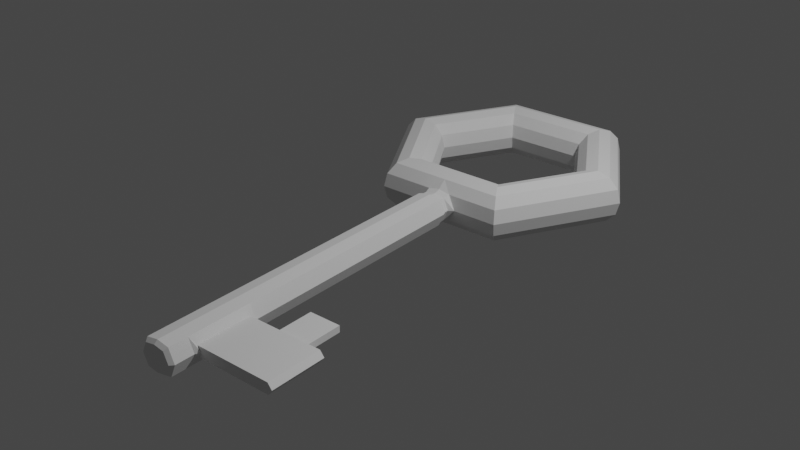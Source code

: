 # Source: key2.blend  (saved by Blender 2.80.60; exported with 4.5.12 LTS)
import bpy
from mathutils import Matrix  # noqa: F401  (used for matrix-valued properties, if any)

bpy.ops.wm.read_factory_settings(use_empty=True)
scene = bpy.context.scene
scene.name = 'Scene'

# ---- collections
col_collection_1 = bpy.data.collections.new('Collection 1'); scene.collection.children.link(col_collection_1)

# ---- world
world_world = bpy.data.worlds.new('World'); scene.world = world_world
world_world.color = (0.05088, 0.05088, 0.05088)
world_world.use_sun_shadow = False
world_world.sun_shadow_jitter_overblur = 0.0

# ---- lights
light_lamp = bpy.data.lights.new('Lamp', 'POINT')
light_lamp.transmission_factor = 0.0
light_lamp.cutoff_distance = 30.0
light_lamp.energy = 1000.0
light_lamp.shadow_buffer_clip_start = 1.001
light_lamp.shadow_soft_size = 0.1
light_lamp.shadow_maximum_resolution = 0.006
light_lamp.use_absolute_resolution = True

# ---- meshes
me_torus_002 = bpy.data.meshes.new('Torus.002')
me_torus_002.from_pydata([(0.625, 3.118, 0.0), (0.6083, 3.089, 0.125), (0.5625, 3.01, 0.2165), (0.5, 2.902, 0.25), (0.4375, 2.793, 0.2165), (0.3917, 2.714, 0.125), (0.375, 2.685, 0.0), (0.6083, 3.089, -0.125), (0.5625, 3.01, -0.2165), (0.5, 2.902, -0.25), (0.4375, 2.793, -0.2165), (1.25, 2.035, 0.0), (1.217, 2.035, 0.125), (1.125, 2.035, 0.2165), (1.0, 2.035, 0.25), (0.875, 2.035, 0.2165), (0.7835, 2.035, 0.125), (0.75, 2.035, 0.0), (0.3917, 2.714, -0.125), (1.217, 2.035, -0.125), (1.125, 2.035, -0.2165), (-0.625, 3.118, 0.0), (-0.6083, 3.089, 0.125), (-0.5625, 3.01, 0.2165), (-0.5, 2.902, 0.25), (-0.4375, 2.793, 0.2165), (-0.3917, 2.714, 0.125), (-0.375, 2.685, 0.0), (1.0, 2.035, -0.25), (0.875, 2.035, -0.2165), (0.7835, 2.035, -0.125), (-1.25, 2.035, 0.0), (-1.217, 2.035, 0.125), (-1.125, 2.035, 0.2165), (-1.0, 2.035, 0.25), (-0.875, 2.035, 0.2165), (-0.7835, 2.035, 0.125), (-0.75, 2.035, 0.0), (-0.6083, 3.089, -0.125), (-0.5625, 3.01, -0.2165), (-0.5, 2.902, -0.25), (-0.4375, 2.793, -0.2165), (-0.3917, 2.714, -0.125), (-0.625, 0.953, 0.0), (-0.6083, 0.982, 0.125), (-0.5625, 1.061, 0.2165), (-0.5, 1.169, 0.25), (-0.4375, 1.278, 0.2165), (-0.3917, 1.357, 0.125), (-0.375, 1.386, 0.0), (-1.217, 2.035, -0.125), (-1.125, 2.035, -0.2165), (-1.0, 2.035, -0.25), (0.625, 0.953, 0.0), (0.6083, 0.982, 0.125), (0.5625, 1.061, 0.2165), (0.5, 1.169, 0.25), (0.4375, 1.278, 0.2165), (0.3917, 1.357, 0.125), (0.375, 1.386, 0.0), (-0.875, 2.035, -0.2165), (-0.7835, 2.035, -0.125), (-0.6083, 0.982, -0.125), (-0.5625, 1.061, -0.2165), (0.0, 0.982, 0.1456), (0.0, 1.061, 0.2165), (0.0, 1.169, 0.25), (0.0, 1.278, 0.2165), (0.0, 1.357, 0.125), (0.0, 1.386, 0.0), (-0.5, 1.169, -0.25), (-0.4375, 1.278, -0.2165), (-0.3917, 1.357, -0.125), (-0.195, 0.953, 0.0), (-0.1136, 0.982, 0.125), (0.6083, 0.982, -0.125), (0.0, 3.118, 0.0), (0.0, 3.089, 0.125), (0.0, 3.01, 0.2165), (0.0, 2.902, 0.25), (-2.98e-08, 2.793, 0.2165), (-2.98e-08, 2.714, 0.125), (0.0, 2.685, 0.0), (0.5625, 1.061, -0.2165), (0.5, 1.169, -0.25), (0.4375, 1.278, -0.2165), (0.3917, 1.357, -0.125), (0.1676, 0.8364, 0.0), (0.1128, 0.8364, 0.1242), (0.0, 0.982, -0.1456), (0.0, 1.061, -0.2165), (1.044e-10, 0.8364, 0.1446), (-0.1128, 0.8364, 0.1242), (-0.1002, 0.8844, 0.1103), (0.0, 1.169, -0.25), (-0.1488, 0.8844, 0.0), (0.0, 0.8844, 0.1284), (0.1002, 0.8844, 0.1103), (0.195, 0.953, 0.0), (0.1136, 0.982, 0.125), (0.0, 1.278, -0.2165), (0.0, 1.357, -0.125), (0.1488, 0.8844, 0.0), (0.1488, 0.9213, 0.0), (0.1002, 0.9213, 0.1103), (-0.1136, 0.982, -0.125), (0.0, 0.9213, 0.1284), (-0.1002, 0.9213, 0.1103), (-0.1676, 0.8364, 0.0), (-0.1488, 0.9213, 0.0), (0.0, 3.089, -0.125), (0.0, 3.01, -0.2165), (0.1382, -2.248, 0.0), (9.549e-11, -2.248, 0.0), (0.09403, -2.248, 0.1003), (9.549e-11, -2.248, 0.1173), (-0.1382, -2.248, 0.0), (0.0, 2.902, -0.25), (-0.09403, -2.248, 0.1003), (-2.98e-08, 2.793, -0.2165), (-2.98e-08, 2.714, -0.125), (0.1128, 0.8364, -0.1242), (1.044e-10, 0.8364, -0.1446), (-0.1128, 0.8364, -0.1242), (-0.1002, 0.8844, -0.1103), (0.0, 0.8844, -0.1284), (0.1002, 0.8844, -0.1103), (0.1136, 0.982, -0.125), (0.1002, 0.9213, -0.1103), (0.0, 0.9213, -0.1284), (-0.1002, 0.9213, -0.1103), (0.09403, -2.248, -0.1003), (9.549e-11, -2.248, -0.1173), (-0.09403, -2.248, -0.1003), (0.1128, -2.215, 0.1242), (9.549e-11, -2.215, 0.1446), (0.1676, -2.215, 0.0), (-0.1128, -2.215, 0.1242), (-0.1676, -2.215, 0.0), (0.1128, -2.215, -0.1242), (9.549e-11, -2.215, -0.1446), (-0.1128, -2.215, -0.1242), (0.1966, -1.995, 0.0), (-0.1676, -2.036, 0.0), (9.65e-11, -2.036, 0.1446), (-0.1128, -2.036, 0.1242), (-0.1128, -2.036, -0.1242), (9.65e-11, -2.036, -0.1446), (0.1581, -1.995, 0.05149), (0.1581, -1.995, -0.05149), (9.823e-11, -1.442, 0.1446), (9.823e-11, -1.442, -0.1446), (0.1676, -1.442, 0.0), (-0.1676, -1.442, 0.0), (-0.1128, -1.442, 0.1242), (-0.1128, -1.442, -0.1242), (0.1581, -1.482, 0.05149), (0.1581, -1.482, -0.05149), (0.1128, -1.442, 0.1242), (0.1128, -2.036, 0.1242), (0.1128, -1.442, -0.1242), (0.1128, -2.036, -0.1242), (0.1676, -2.036, 0.0), (0.1966, -1.482, 0.0), (0.9041, -1.482, 0.0), (0.9041, -1.995, 0.0), (0.8656, -1.482, 0.05149), (0.8656, -1.995, 0.05149), (0.8656, -1.482, -0.05149), (0.8656, -1.995, -0.05149), (0.7307, -1.482, 0.02964), (0.7307, -1.482, 0.0), (0.7526, -1.995, -0.05149), (0.7526, -1.995, 0.0), (0.7307, -1.482, -0.02964), (0.7526, -1.995, 0.05149), (0.4371, -1.482, 0.0), (0.4153, -1.995, 0.0), (0.4153, -1.995, 0.05149), (0.4371, -1.482, 0.02964), (0.4153, -1.995, -0.05149), (0.4371, -1.482, -0.02964), (0.4153, -1.482, 0.05149), (0.7526, -1.482, 0.05149), (0.4153, -1.482, -0.05149), (0.7526, -1.482, -0.05149), (0.7526, -1.482, 0.0), (0.4153, -1.482, 0.0), (0.7307, -1.133, 0.0), (0.4371, -1.133, 0.0), (0.4371, -1.133, 0.02964), (0.7307, -1.133, 0.02964), (0.4371, -1.133, -0.02964), (0.7307, -1.133, -0.02964)], [], [(76, 77, 1, 0), (78, 79, 3, 2), (80, 81, 5, 4), (53, 98, 127, 75), (70, 71, 100, 94), (9, 28, 29, 10), (0, 1, 12, 11), (2, 3, 14, 13), (4, 5, 16, 15), (76, 0, 7, 110), (8, 20, 28, 9), (0, 11, 19, 7), (76, 21, 22, 77), (77, 22, 23, 78), (78, 23, 24, 79), (79, 24, 25, 80), (80, 25, 26, 81), (81, 26, 27, 82), (84, 94, 100, 85), (71, 72, 101, 100), (63, 70, 94, 90), (43, 62, 105, 73), (7, 19, 20, 8), (120, 18, 6, 82), (21, 31, 32, 22), (22, 32, 33, 23), (23, 33, 34, 24), (24, 34, 35, 25), (25, 35, 36, 26), (26, 36, 37, 27), (76, 110, 38, 21), (110, 111, 39, 38), (111, 117, 40, 39), (117, 119, 41, 40), (120, 82, 27, 42), (119, 120, 42, 41), (31, 43, 44, 32), (32, 44, 45, 33), (33, 45, 46, 34), (34, 46, 47, 35), (35, 47, 48, 36), (36, 48, 49, 37), (21, 38, 50, 31), (38, 39, 51, 50), (39, 40, 52, 51), (40, 41, 60, 52), (42, 27, 37, 61), (41, 42, 61, 60), (11, 12, 54, 53), (13, 14, 56, 55), (15, 16, 58, 57), (31, 50, 62, 43), (51, 52, 70, 63), (60, 61, 72, 71), (110, 7, 8, 111), (19, 75, 83, 20), (29, 85, 86, 30), (58, 59, 69, 68), (99, 65, 64), (55, 56, 66, 65), (12, 13, 55, 54), (14, 15, 57, 56), (16, 17, 59, 58), (50, 51, 63, 62), (52, 60, 71, 70), (61, 37, 49, 72), (98, 103, 128, 127), (127, 89, 90), (11, 53, 75, 19), (57, 58, 68, 67), (53, 54, 99, 98), (56, 57, 67, 66), (30, 86, 59, 17), (85, 100, 101, 86), (28, 84, 85, 29), (83, 90, 94, 84), (86, 101, 69, 59), (20, 83, 84, 28), (48, 68, 69, 49), (47, 67, 68, 48), (46, 66, 67, 47), (45, 65, 66, 46), (74, 64, 65), (43, 73, 74, 44), (10, 29, 30, 18), (105, 130, 109, 73), (89, 129, 130, 105), (111, 8, 9, 117), (5, 6, 17, 16), (3, 4, 15, 14), (1, 2, 13, 12), (18, 30, 17, 6), (105, 90, 89), (72, 49, 69, 101), (81, 82, 6, 5), (79, 80, 4, 3), (77, 78, 2, 1), (119, 10, 18, 120), (98, 99, 104, 103), (124, 123, 108, 95), (127, 128, 129, 89), (104, 106, 96, 97), (103, 104, 97, 102), (107, 109, 95, 93), (74, 73, 109, 107), (99, 64, 106, 104), (103, 102, 126, 128), (64, 74, 107, 106), (117, 9, 10, 119), (147, 140, 141, 146), (128, 126, 125, 129), (93, 95, 108, 92), (129, 125, 124, 130), (162, 136, 139, 161), (130, 124, 95, 109), (106, 107, 93, 96), (162, 159, 134, 136), (146, 141, 138, 143), (145, 143, 138, 137), (144, 145, 137, 135), (96, 93, 92, 91), (125, 122, 123, 124), (97, 96, 91, 88), (102, 97, 88, 87), (118, 116, 113, 115), (131, 112, 113, 132), (114, 115, 113, 112), (126, 121, 122, 125), (102, 87, 121, 126), (159, 144, 135, 134), (133, 132, 113, 116), (161, 139, 140, 147), (54, 55, 65, 99), (44, 74, 65, 45), (75, 127, 90, 83), (62, 63, 90, 105), (115, 114, 134, 135), (114, 112, 136, 134), (116, 118, 137, 138), (118, 115, 135, 137), (131, 132, 140, 139), (132, 133, 141, 140), (112, 131, 139, 136), (133, 116, 138, 141), (160, 161, 147, 151), (158, 150, 144, 159), (150, 154, 145, 144), (154, 153, 143, 145), (155, 146, 143, 153), (173, 172, 169, 165), (186, 183, 166, 164), (151, 147, 146, 155), (122, 151, 155, 123), (87, 152, 160, 121), (87, 88, 158, 152), (123, 155, 153, 108), (92, 108, 153, 154), (91, 92, 154, 150), (88, 91, 150, 158), (121, 160, 151, 122), (148, 156, 158, 159), (157, 149, 161, 160), (142, 148, 159, 162), (149, 142, 162, 161), (163, 157, 160, 152), (156, 163, 152, 158), (164, 166, 167, 165), (164, 165, 169, 168), (172, 185, 168, 169), (185, 186, 164, 168), (175, 173, 165, 167), (183, 175, 167, 166), (182, 178, 175, 183), (178, 177, 173, 175), (170, 171, 188, 191), (180, 184, 185, 172), (181, 176, 189, 192), (177, 180, 172, 173), (142, 149, 180, 177), (163, 156, 182, 187), (149, 157, 184, 180), (157, 163, 187, 184), (148, 142, 177, 178), (156, 148, 178, 182), (170, 179, 182, 183), (181, 174, 185, 184), (174, 171, 186, 185), (171, 170, 183, 186), (179, 176, 187, 182), (176, 181, 184, 187), (192, 189, 188, 193), (189, 190, 191, 188), (174, 181, 192, 193), (176, 179, 190, 189), (171, 174, 193, 188), (179, 170, 191, 190)])
_uv = me_torus_002.uv_layers.new(name='UVMap')
_uv.uv.foreach_set('vector', [0.0, 0.0, 1.0, 0.0, 1.0, 1.0, 0.0, 1.0, 0.0, 0.0, 1.0, 0.0, 1.0, 1.0, 0.0, 1.0, 0.0, 0.0, 1.0, 0.0, 1.0, 1.0, 0.0, 1.0, 0.0, 0.0, 1.0, 0.0, 1.0, 1.0, 0.0, 1.0, 0.0, 0.0, 1.0, 0.0, 1.0, 1.0, 0.0, 1.0, 0.0, 0.0, 1.0, 0.0, 1.0, 1.0, 0.0, 1.0, 0.0, 0.0, 1.0, 0.0, 1.0, 1.0, 0.0, 1.0, 0.0, 0.0, 1.0, 0.0, 1.0, 1.0, 0.0, 1.0, 0.0, 0.0, 1.0, 0.0, 1.0, 1.0, 0.0, 1.0, 0.0, 0.0, 1.0, 0.0, 1.0, 1.0, 0.0, 1.0, 0.0, 0.0, 1.0, 0.0, 1.0, 1.0, 0.0, 1.0, 0.0, 0.0, 1.0, 0.0, 1.0, 1.0, 0.0, 1.0, 0.0, 0.0, 1.0, 0.0, 1.0, 1.0, 0.0, 1.0, 0.0, 0.0, 1.0, 0.0, 1.0, 1.0, 0.0, 1.0, 0.0, 0.0, 1.0, 0.0, 1.0, 1.0, 0.0, 1.0, 0.0, 0.0, 1.0, 0.0, 1.0, 1.0, 0.0, 1.0, 0.0, 0.0, 1.0, 0.0, 1.0, 1.0, 0.0, 1.0, 0.0, 0.0, 1.0, 0.0, 1.0, 1.0, 0.0, 1.0, 0.0, 0.0, 1.0, 0.0, 1.0, 1.0, 0.0, 1.0, 0.0, 0.0, 1.0, 0.0, 1.0, 1.0, 0.0, 1.0, 0.0, 0.0, 1.0, 0.0, 1.0, 1.0, 0.0, 1.0, 0.0, 0.0, 1.0, 0.0, 1.0, 1.0, 0.0, 1.0, 0.0, 0.0, 1.0, 0.0, 1.0, 1.0, 0.0, 1.0, 0.0, 0.0, 1.0, 0.0, 1.0, 1.0, 0.0, 1.0, 0.0, 0.0, 1.0, 0.0, 1.0, 1.0, 0.0, 1.0, 0.0, 0.0, 1.0, 0.0, 1.0, 1.0, 0.0, 1.0, 0.0, 0.0, 1.0, 0.0, 1.0, 1.0, 0.0, 1.0, 0.0, 0.0, 1.0, 0.0, 1.0, 1.0, 0.0, 1.0, 0.0, 0.0, 1.0, 0.0, 1.0, 1.0, 0.0, 1.0, 0.0, 0.0, 1.0, 0.0, 1.0, 1.0, 0.0, 1.0, 0.0, 0.0, 1.0, 0.0, 1.0, 1.0, 0.0, 1.0, 0.0, 0.0, 1.0, 0.0, 1.0, 1.0, 0.0, 1.0, 0.0, 0.0, 1.0, 0.0, 1.0, 1.0, 0.0, 1.0, 0.0, 0.0, 1.0, 0.0, 1.0, 1.0, 0.0, 1.0, 0.0, 0.0, 1.0, 0.0, 1.0, 1.0, 0.0, 1.0, 0.0, 0.0, 1.0, 0.0, 1.0, 1.0, 0.0, 1.0, 0.0, 0.0, 1.0, 0.0, 1.0, 1.0, 0.0, 1.0, 0.0, 0.0, 1.0, 0.0, 1.0, 1.0, 0.0, 1.0, 0.0, 0.0, 1.0, 0.0, 1.0, 1.0, 0.0, 1.0, 0.0, 0.0, 1.0, 0.0, 1.0, 1.0, 0.0, 1.0, 0.0, 0.0, 1.0, 0.0, 1.0, 1.0, 0.0, 1.0, 0.0, 0.0, 1.0, 0.0, 1.0, 1.0, 0.0, 1.0, 0.0, 0.0, 1.0, 0.0, 1.0, 1.0, 0.0, 1.0, 0.0, 0.0, 1.0, 0.0, 1.0, 1.0, 0.0, 1.0, 0.0, 0.0, 1.0, 0.0, 1.0, 1.0, 0.0, 1.0, 0.0, 0.0, 1.0, 0.0, 1.0, 1.0, 0.0, 1.0, 0.0, 0.0, 1.0, 0.0, 1.0, 1.0, 0.0, 1.0, 0.0, 0.0, 1.0, 0.0, 1.0, 1.0, 0.0, 1.0, 0.0, 0.0, 1.0, 0.0, 1.0, 1.0, 0.0, 1.0, 0.0, 0.0, 1.0, 0.0, 1.0, 1.0, 0.0, 1.0, 0.0, 0.0, 1.0, 0.0, 1.0, 1.0, 0.0, 1.0, 0.0, 0.0, 1.0, 0.0, 1.0, 1.0, 0.0, 1.0, 0.0, 0.0, 1.0, 0.0, 1.0, 1.0, 0.0, 1.0, 0.0, 0.0, 1.0, 0.0, 1.0, 1.0, 0.0, 1.0, 0.0, 0.0, 1.0, 0.0, 1.0, 1.0, 0.0, 1.0, 0.0, 0.0, 1.0, 0.0, 1.0, 1.0, 0.0, 1.0, 0.0, 0.0, 1.0, 0.0, 1.0, 1.0, 0.0, 1.0, 0.0, 0.0, 1.0, 0.0, 1.0, 1.0, 0.0, 1.0, 0.0, 0.0, 1.0, 0.0, 1.0, 1.0, 0.0, 0.0, 1.0, 0.0, 1.0, 1.0, 0.0, 1.0, 0.0, 0.0, 1.0, 0.0, 1.0, 1.0, 0.0, 1.0, 0.0, 0.0, 1.0, 0.0, 1.0, 1.0, 0.0, 1.0, 0.0, 0.0, 1.0, 0.0, 1.0, 1.0, 0.0, 1.0, 0.0, 0.0, 1.0, 0.0, 1.0, 1.0, 0.0, 1.0, 0.0, 0.0, 1.0, 0.0, 1.0, 1.0, 0.0, 1.0, 0.0, 0.0, 1.0, 0.0, 1.0, 1.0, 0.0, 1.0, 0.0, 0.0, 1.0, 0.0, 1.0, 1.0, 0.0, 1.0, 0.0, 0.0, 1.0, 0.0, 1.0, 1.0, 0.0, 0.0, 1.0, 0.0, 1.0, 1.0, 0.0, 1.0, 0.0, 0.0, 1.0, 0.0, 1.0, 1.0, 0.0, 1.0, 0.0, 0.0, 1.0, 0.0, 1.0, 1.0, 0.0, 1.0, 0.0, 0.0, 1.0, 0.0, 1.0, 1.0, 0.0, 1.0, 0.0, 0.0, 1.0, 0.0, 1.0, 1.0, 0.0, 1.0, 0.0, 0.0, 1.0, 0.0, 1.0, 1.0, 0.0, 1.0, 0.0, 0.0, 1.0, 0.0, 1.0, 1.0, 0.0, 1.0, 0.0, 0.0, 1.0, 0.0, 1.0, 1.0, 0.0, 1.0, 0.0, 0.0, 1.0, 0.0, 1.0, 1.0, 0.0, 1.0, 0.0, 0.0, 1.0, 0.0, 1.0, 1.0, 0.0, 1.0, 0.0, 0.0, 1.0, 0.0, 1.0, 1.0, 0.0, 1.0, 0.0, 0.0, 1.0, 0.0, 1.0, 1.0, 0.0, 1.0, 0.0, 0.0, 1.0, 0.0, 1.0, 1.0, 0.0, 1.0, 0.0, 0.0, 1.0, 0.0, 1.0, 1.0, 0.0, 1.0, 0.0, 0.0, 1.0, 0.0, 1.0, 1.0, 0.0, 0.0, 1.0, 0.0, 1.0, 1.0, 0.0, 1.0, 0.0, 0.0, 1.0, 0.0, 1.0, 1.0, 0.0, 1.0, 0.0, 0.0, 1.0, 0.0, 1.0, 1.0, 0.0, 1.0, 0.0, 0.0, 1.0, 0.0, 1.0, 1.0, 0.0, 1.0, 0.0, 0.0, 1.0, 0.0, 1.0, 1.0, 0.0, 1.0, 0.0, 0.0, 1.0, 0.0, 1.0, 1.0, 0.0, 1.0, 0.0, 0.0, 1.0, 0.0, 1.0, 1.0, 0.0, 1.0, 0.0, 0.0, 1.0, 0.0, 1.0, 1.0, 0.0, 1.0, 0.0, 0.0, 1.0, 0.0, 1.0, 1.0, 0.0, 1.0, 0.0, 0.0, 1.0, 0.0, 1.0, 1.0, 0.0, 0.0, 1.0, 0.0, 1.0, 1.0, 0.0, 1.0, 0.0, 0.0, 1.0, 0.0, 1.0, 1.0, 0.0, 1.0, 0.0, 0.0, 1.0, 0.0, 1.0, 1.0, 0.0, 1.0, 0.0, 0.0, 1.0, 0.0, 1.0, 1.0, 0.0, 1.0, 0.0, 0.0, 1.0, 0.0, 1.0, 1.0, 0.0, 1.0, 0.0, 0.0, 1.0, 0.0, 1.0, 1.0, 0.0, 1.0, 0.0, 0.0, 1.0, 0.0, 1.0, 1.0, 0.0, 1.0, 0.0, 0.0, 1.0, 0.0, 1.0, 1.0, 0.0, 1.0, 0.0, 0.0, 1.0, 0.0, 1.0, 1.0, 0.0, 1.0, 0.0, 0.0, 1.0, 0.0, 1.0, 1.0, 0.0, 1.0, 0.0, 0.0, 1.0, 0.0, 1.0, 1.0, 0.0, 1.0, 0.0, 0.0, 1.0, 0.0, 1.0, 1.0, 0.0, 1.0, 0.0, 0.0, 1.0, 0.0, 1.0, 1.0, 0.0, 1.0, 0.0, 0.0, 1.0, 0.0, 1.0, 1.0, 0.0, 1.0, 0.0, 0.0, 1.0, 0.0, 1.0, 1.0, 0.0, 1.0, 0.0, 0.0, 1.0, 0.0, 1.0, 1.0, 0.0, 1.0, 0.0, 0.0, 1.0, 0.0, 1.0, 1.0, 0.0, 1.0, 0.0, 0.0, 1.0, 0.0, 1.0, 1.0, 0.0, 1.0, 0.0, 0.0, 1.0, 0.0, 1.0, 1.0, 0.0, 1.0, 0.0, 0.0, 1.0, 0.0, 1.0, 1.0, 0.0, 1.0, 0.0, 0.0, 1.0, 0.0, 1.0, 1.0, 0.0, 1.0, 0.0, 0.0, 1.0, 0.0, 1.0, 1.0, 0.0, 1.0, 0.0, 0.0, 1.0, 0.0, 1.0, 1.0, 0.0, 1.0, 0.0, 0.0, 1.0, 0.0, 1.0, 1.0, 0.0, 1.0, 0.0, 0.0, 1.0, 0.0, 1.0, 1.0, 0.0, 1.0, 0.0, 0.0, 1.0, 0.0, 1.0, 1.0, 0.0, 1.0, 0.0, 0.0, 1.0, 0.0, 1.0, 1.0, 0.0, 1.0, 0.0, 0.0, 1.0, 0.0, 1.0, 1.0, 0.0, 1.0, 0.0, 0.0, 1.0, 0.0, 1.0, 1.0, 0.0, 1.0, 0.0, 0.0, 1.0, 0.0, 1.0, 1.0, 0.0, 1.0, 0.0, 0.0, 1.0, 0.0, 1.0, 1.0, 0.0, 1.0, 0.0, 0.0, 1.0, 0.0, 1.0, 1.0, 0.0, 1.0, 0.0, 0.0, 1.0, 0.0, 1.0, 1.0, 0.0, 1.0, 0.0, 0.0, 1.0, 0.0, 1.0, 1.0, 0.0, 1.0, 0.0, 0.0, 1.0, 0.0, 1.0, 1.0, 0.0, 1.0, 0.0, 0.0, 1.0, 0.0, 1.0, 1.0, 0.0, 1.0, 0.0, 0.0, 1.0, 0.0, 1.0, 1.0, 0.0, 1.0, 0.0, 0.0, 1.0, 0.0, 1.0, 1.0, 0.0, 1.0, 0.0, 0.0, 1.0, 0.0, 1.0, 1.0, 0.0, 1.0, 0.0, 0.0, 1.0, 0.0, 1.0, 1.0, 0.0, 1.0, 0.0, 0.0, 1.0, 0.0, 1.0, 1.0, 0.0, 1.0, 0.0, 0.0, 1.0, 0.0, 1.0, 1.0, 0.0, 1.0, 0.0, 0.0, 1.0, 0.0, 1.0, 1.0, 0.0, 1.0, 0.0, 0.0, 1.0, 0.0, 1.0, 1.0, 0.0, 1.0, 0.0, 0.0, 1.0, 0.0, 1.0, 1.0, 0.0, 1.0, 0.0, 0.0, 1.0, 0.0, 1.0, 1.0, 0.0, 1.0, 0.0, 0.0, 1.0, 0.0, 1.0, 1.0, 0.0, 1.0, 0.0, 0.0, 1.0, 0.0, 1.0, 1.0, 0.0, 1.0, 0.0, 0.0, 1.0, 0.0, 1.0, 1.0, 0.0, 1.0, 0.0, 0.0, 1.0, 0.0, 1.0, 1.0, 0.0, 1.0, 0.0, 0.0, 1.0, 0.0, 1.0, 1.0, 0.0, 1.0, 0.0, 0.0, 1.0, 0.0, 1.0, 1.0, 0.0, 1.0, 0.0, 0.0, 1.0, 0.0, 1.0, 1.0, 0.0, 1.0, 0.0, 0.0, 1.0, 0.0, 1.0, 1.0, 0.0, 1.0, 0.0, 0.0, 1.0, 0.0, 1.0, 1.0, 0.0, 1.0, 0.0, 0.0, 1.0, 0.0, 1.0, 1.0, 0.0, 1.0, 0.0, 0.0, 1.0, 0.0, 1.0, 1.0, 0.0, 1.0, 0.0, 0.0, 1.0, 0.0, 1.0, 1.0, 0.0, 1.0, 0.0, 0.0, 1.0, 0.0, 1.0, 1.0, 0.0, 1.0, 0.0, 0.0, 1.0, 0.0, 1.0, 1.0, 0.0, 1.0, 0.0, 0.0, 1.0, 0.0, 1.0, 1.0, 0.0, 1.0, 0.0, 0.0, 1.0, 0.0, 1.0, 1.0, 0.0, 1.0, 0.0, 0.0, 1.0, 0.0, 1.0, 1.0, 0.0, 1.0, 0.0, 0.0, 1.0, 0.0, 1.0, 1.0, 0.0, 1.0, 0.0, 0.0, 1.0, 0.0, 1.0, 1.0, 0.0, 1.0, 0.0, 0.0, 1.0, 0.0, 1.0, 1.0, 0.0, 1.0, 0.0, 0.0, 1.0, 0.0, 1.0, 1.0, 0.0, 1.0, 0.0, 0.0, 1.0, 0.0, 1.0, 1.0, 0.0, 1.0, 0.0, 0.0, 1.0, 0.0, 1.0, 1.0, 0.0, 1.0, 0.0, 0.0, 1.0, 0.0, 1.0, 1.0, 0.0, 1.0, 0.0, 0.0, 1.0, 0.0, 1.0, 1.0, 0.0, 1.0, 0.0, 0.0, 1.0, 0.0, 1.0, 1.0, 0.0, 1.0, 0.0, 0.0, 1.0, 0.0, 1.0, 1.0, 0.0, 1.0, 0.0, 0.0, 1.0, 0.0, 1.0, 1.0, 0.0, 1.0, 0.0, 0.0, 1.0, 0.0, 1.0, 1.0, 0.0, 1.0, 0.0, 0.0, 1.0, 0.0, 1.0, 1.0, 0.0, 1.0, 0.0, 0.0, 1.0, 0.0, 1.0, 1.0, 0.0, 1.0, 0.0, 0.0, 1.0, 0.0, 1.0, 1.0, 0.0, 1.0, 0.0, 0.0, 1.0, 0.0, 1.0, 1.0, 0.0, 1.0, 0.0, 0.0, 1.0, 0.0, 1.0, 1.0, 0.0, 1.0, 0.0, 0.0, 1.0, 0.0, 1.0, 1.0, 0.0, 1.0, 0.0, 0.0, 1.0, 0.0, 1.0, 1.0, 0.0, 1.0, 0.0, 0.0, 1.0, 0.0, 1.0, 1.0, 0.0, 1.0, 0.0, 0.0, 1.0, 0.0, 1.0, 1.0, 0.0, 1.0, 0.0, 0.0, 1.0, 0.0, 1.0, 1.0, 0.0, 1.0, 0.0, 0.0, 1.0, 0.0, 1.0, 1.0, 0.0, 1.0, 0.0, 0.0, 1.0, 0.0, 1.0, 1.0, 0.0, 1.0, 0.0, 0.0, 1.0, 0.0, 1.0, 1.0, 0.0, 1.0, 0.0, 0.0, 1.0, 0.0, 1.0, 1.0, 0.0, 1.0, 0.0, 0.0, 1.0, 0.0, 1.0, 1.0, 0.0, 1.0, 0.0, 0.0, 1.0, 0.0, 1.0, 1.0, 0.0, 1.0, 0.0, 0.0, 1.0, 0.0, 1.0, 1.0, 0.0, 1.0, 0.0, 0.0, 1.0, 0.0, 1.0, 1.0, 0.0, 1.0, 0.0, 0.0, 1.0, 0.0, 1.0, 1.0, 0.0, 1.0, 0.0, 0.0, 1.0, 0.0, 1.0, 1.0, 0.0, 1.0, 0.0, 0.0, 1.0, 0.0, 1.0, 1.0, 0.0, 1.0, 0.0, 0.0, 1.0, 0.0, 1.0, 1.0, 0.0, 1.0, 0.0, 0.0, 1.0, 0.0, 1.0, 1.0, 0.0, 1.0, 0.0, 0.0, 1.0, 0.0, 1.0, 1.0, 0.0, 1.0, 0.0, 0.0, 1.0, 0.0, 1.0, 1.0, 0.0, 1.0, 0.0, 0.0, 1.0, 0.0, 1.0, 1.0, 0.0, 1.0, 0.0, 0.0, 1.0, 0.0, 1.0, 1.0, 0.0, 1.0, 0.0, 0.0, 1.0, 0.0, 1.0, 1.0, 0.0, 1.0])
me_torus_002.use_remesh_preserve_volume = False
me_torus_002.use_remesh_preserve_attributes = False
me_torus_002.use_mirror_vertex_groups = False
me_torus_002.update()

# ---- objects
ob_torus_002 = bpy.data.objects.new('Torus.002', me_torus_002)
ob_lamp = bpy.data.objects.new('Lamp', light_lamp)

# ---- transforms, parenting, visibility, modifiers, constraints
ob_torus_002.location = (0.0, 0.0, 0.0)
ob_torus_002.lineart.crease_threshold = 0.0
ob_lamp.location = (4.076, 1.005, 5.904)
ob_lamp.rotation_euler = (0.6503, 0.05522, 1.866)
ob_lamp.lock_rotations_4d = False
ob_lamp.empty_display_type = 'ARROWS'
ob_lamp.color = (0.0, 0.0, 0.0, 0.0)
ob_lamp.lineart.crease_threshold = 0.0

# ---- collection membership
scene.collection.objects.link(ob_torus_002)
col_collection_1.objects.link(ob_lamp)

# ---- scene / render settings (as saved in the file)
scene.frame_start = 1; scene.frame_end = 250; scene.frame_set(1)
scene.render.engine = 'BLENDER_EEVEE_NEXT'
scene.render.motion_blur_shutter = 1.0
scene.cycles.use_denoising = False
scene.cycles.samples = 128
scene.cycles.sampling_pattern = 'TABULATED_SOBOL'
scene.cycles.use_adaptive_sampling = False
scene.cycles.use_light_tree = False
scene.view_settings.view_transform = 'Filmic'
bpy.context.view_layer.update()

# ---- added for rendering (the .blend has no active camera): camera
cam_auto = bpy.data.cameras.new('AutoCamera')
cam_auto.lens = 50.0
cam_auto.sensor_width = 36.0
cam_auto.clip_end = 1000.0
ob_auto_camera = bpy.data.objects.new('AutoCamera', cam_auto)
scene.collection.objects.link(ob_auto_camera)
ob_auto_camera.location = (5.49686, -6.16134, 4.39749)
ob_auto_camera.rotation_euler = (1.09748, -7.21219e-08, 0.694738)
scene.camera = ob_auto_camera
bpy.context.view_layer.update()
